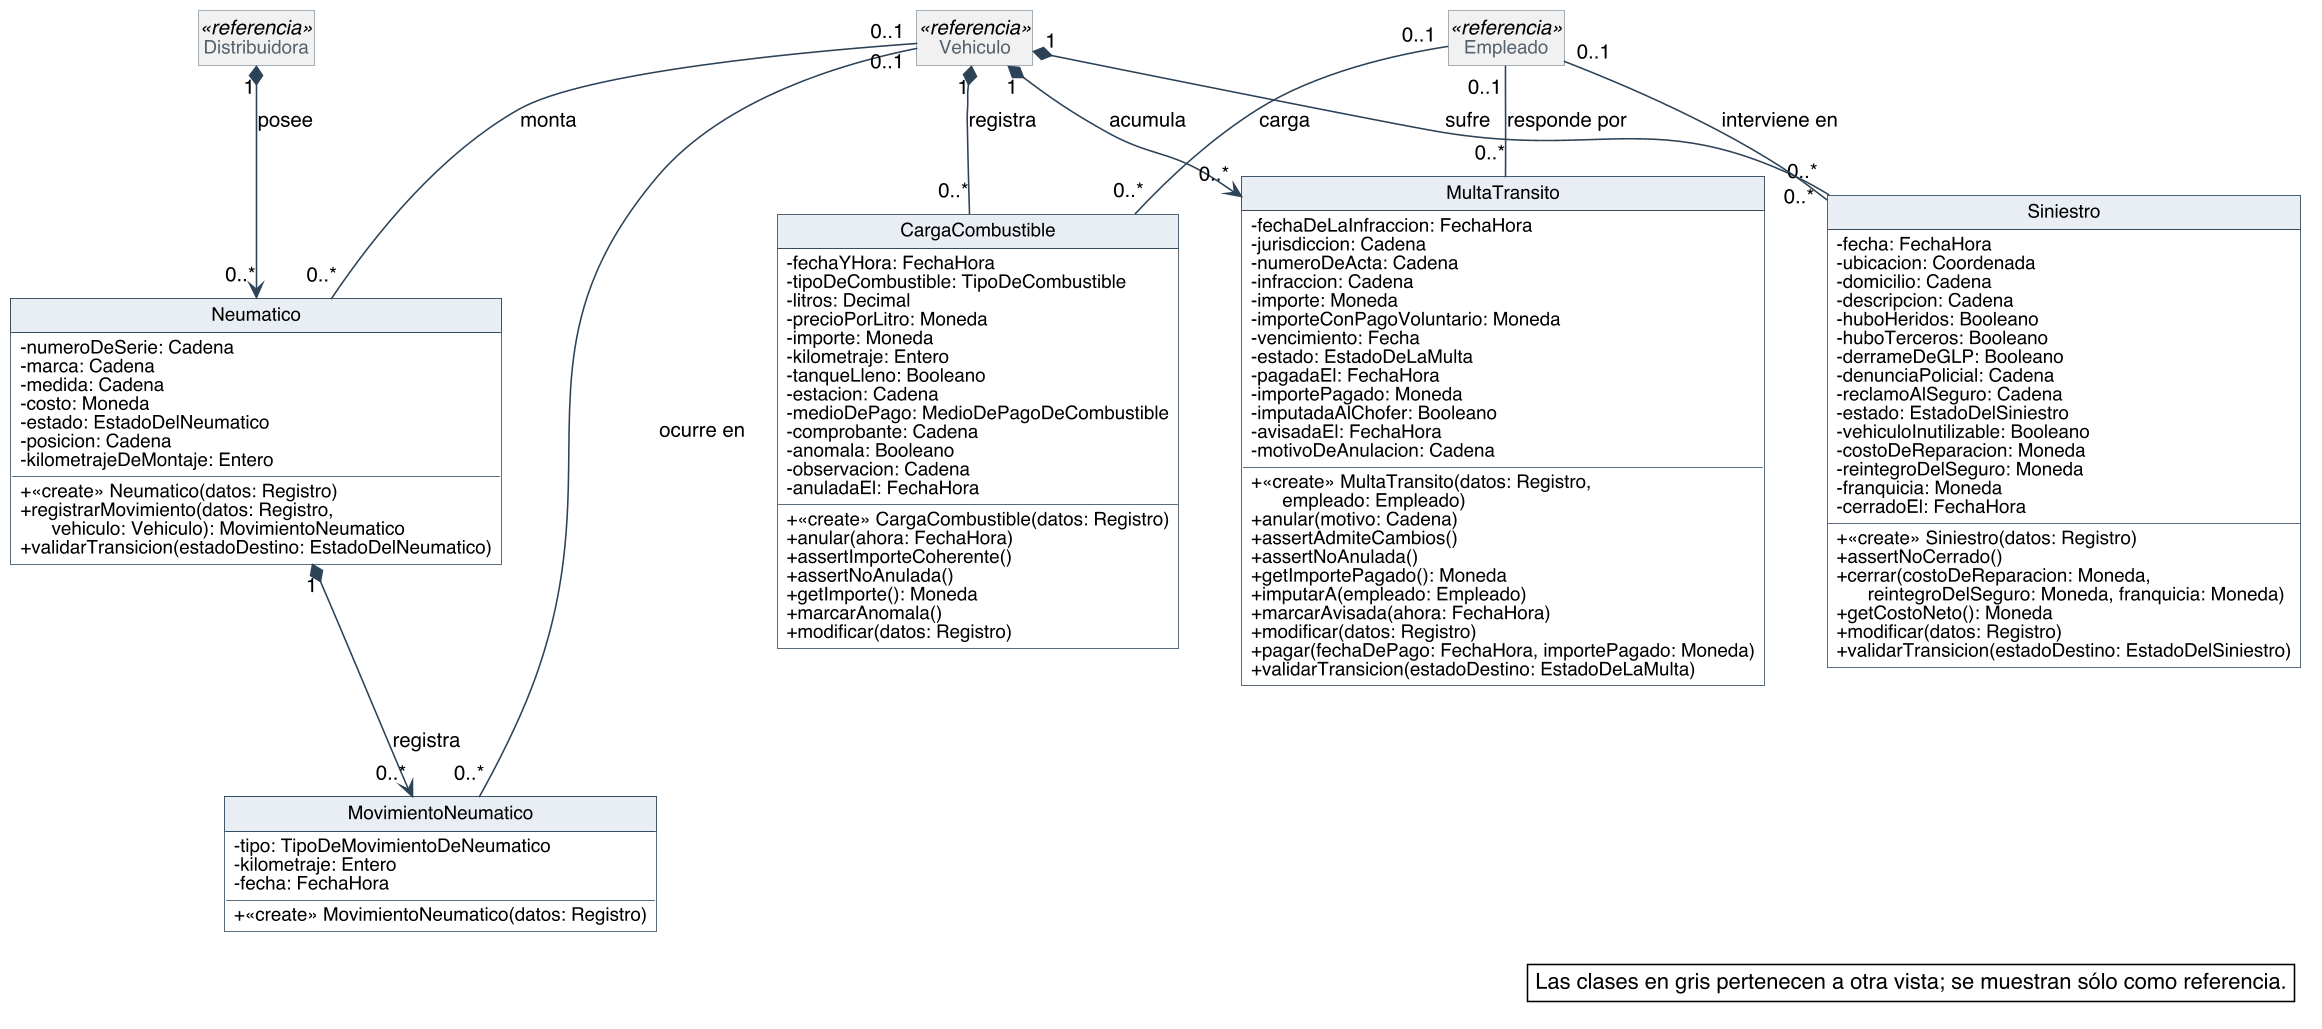

The diagram above was rendered by PlantUML. Its source (embedded in the PNG):
@startuml
skinparam backgroundColor #FFFFFF
skinparam shadowing false
skinparam defaultFontName Helvetica
skinparam defaultFontSize 13
skinparam dpi 150
skinparam nodesep 40
skinparam ranksep 55
skinparam classAttributeIconSize 0
skinparam roundCorner 0
skinparam genericDisplay old
skinparam class {
  BorderColor #2C4257
  BackgroundColor #FFFFFF
  ArrowColor #2C4257
  FontSize 14
  AttributeFontSize 12
  HeaderBackgroundColor #E8EEF3
}
skinparam class<<referencia>> {
  BackgroundColor #F1F1F1
  BorderColor #8A97A3
  FontColor #55616C
}
skinparam class<<fachada>> {
  HeaderBackgroundColor #D6E4F0
}
skinparam class<<controlador>> {
  HeaderBackgroundColor #D6E4F0
}
skinparam class<<fabricación pura>> {
  HeaderBackgroundColor #F3E9CF
}
skinparam class<<colección>> {
  HeaderBackgroundColor #E6E6E6
}
skinparam class<<adaptador>> {
  HeaderBackgroundColor #DCEBDD
}
skinparam interface {
  BorderColor #2C4257
  BackgroundColor #FFFFFF
  HeaderBackgroundColor #DCEBDD
  FontSize 14
  AttributeFontSize 12
}
skinparam note {
  BackgroundColor #FFFFFF
  BorderColor #2C4257
}
skinparam packageStyle rectangle
skinparam package {
  BorderColor #8A97A3
  FontSize 13
  FontColor #55616C
}
hide circle
hide empty members

class CargaCombustible {
  - fechaYHora: FechaHora
  - tipoDeCombustible: TipoDeCombustible
  - litros: Decimal
  - precioPorLitro: Moneda
  - importe: Moneda
  - kilometraje: Entero
  - tanqueLleno: Booleano
  - estacion: Cadena
  - medioDePago: MedioDePagoDeCombustible
  - comprobante: Cadena
  - anomala: Booleano
  - observacion: Cadena
  - anuladaEl: FechaHora
  + «create» CargaCombustible(datos: Registro)
  + anular(ahora: FechaHora)
  + assertImporteCoherente()
  + assertNoAnulada()
  + getImporte(): Moneda
  + marcarAnomala()
  + modificar(datos: Registro)
}
class MultaTransito {
  - fechaDeLaInfraccion: FechaHora
  - jurisdiccion: Cadena
  - numeroDeActa: Cadena
  - infraccion: Cadena
  - importe: Moneda
  - importeConPagoVoluntario: Moneda
  - vencimiento: Fecha
  - estado: EstadoDeLaMulta
  - pagadaEl: FechaHora
  - importePagado: Moneda
  - imputadaAlChofer: Booleano
  - avisadaEl: FechaHora
  - motivoDeAnulacion: Cadena
  + «create» MultaTransito(datos: Registro,\n      empleado: Empleado)
  + anular(motivo: Cadena)
  + assertAdmiteCambios()
  + assertNoAnulada()
  + getImportePagado(): Moneda
  + imputarA(empleado: Empleado)
  + marcarAvisada(ahora: FechaHora)
  + modificar(datos: Registro)
  + pagar(fechaDePago: FechaHora, importePagado: Moneda)
  + validarTransicion(estadoDestino: EstadoDeLaMulta)
}
class Siniestro {
  - fecha: FechaHora
  - ubicacion: Coordenada
  - domicilio: Cadena
  - descripcion: Cadena
  - huboHeridos: Booleano
  - huboTerceros: Booleano
  - derrameDeGLP: Booleano
  - denunciaPolicial: Cadena
  - reclamoAlSeguro: Cadena
  - estado: EstadoDelSiniestro
  - vehiculoInutilizable: Booleano
  - costoDeReparacion: Moneda
  - reintegroDelSeguro: Moneda
  - franquicia: Moneda
  - cerradoEl: FechaHora
  + «create» Siniestro(datos: Registro)
  + assertNoCerrado()
  + cerrar(costoDeReparacion: Moneda,\n      reintegroDelSeguro: Moneda, franquicia: Moneda)
  + getCostoNeto(): Moneda
  + modificar(datos: Registro)
  + validarTransicion(estadoDestino: EstadoDelSiniestro)
}
class Neumatico {
  - numeroDeSerie: Cadena
  - marca: Cadena
  - medida: Cadena
  - costo: Moneda
  - estado: EstadoDelNeumatico
  - posicion: Cadena
  - kilometrajeDeMontaje: Entero
  + «create» Neumatico(datos: Registro)
  + registrarMovimiento(datos: Registro,\n      vehiculo: Vehiculo): MovimientoNeumatico
  + validarTransicion(estadoDestino: EstadoDelNeumatico)
}
class MovimientoNeumatico {
  - tipo: TipoDeMovimientoDeNeumatico
  - kilometraje: Entero
  - fecha: FechaHora
  + «create» MovimientoNeumatico(datos: Registro)
}
class Vehiculo <<referencia>>
class Empleado <<referencia>>
class Distribuidora <<referencia>>

Vehiculo "1" *-- "0..*" CargaCombustible : registra
Vehiculo "1" *--> "0..*" MultaTransito : acumula
Vehiculo "1" *-- "0..*" Siniestro : sufre
Vehiculo "0..1" -- "0..*" Neumatico : monta
Distribuidora "1" *--> "0..*" Neumatico : posee
Neumatico "1" *--> "0..*" MovimientoNeumatico : registra
MovimientoNeumatico "0..*" -- "0..1" Vehiculo : ocurre en
Empleado "0..1" -- "0..*" CargaCombustible : carga
Empleado "0..1" -- "0..*" MultaTransito : responde por
Empleado "0..1" -- "0..*" Siniestro : interviene en

legend bottom right
  Las clases en gris pertenecen a otra vista; se muestran sólo como referencia.
endlegend
@enduml